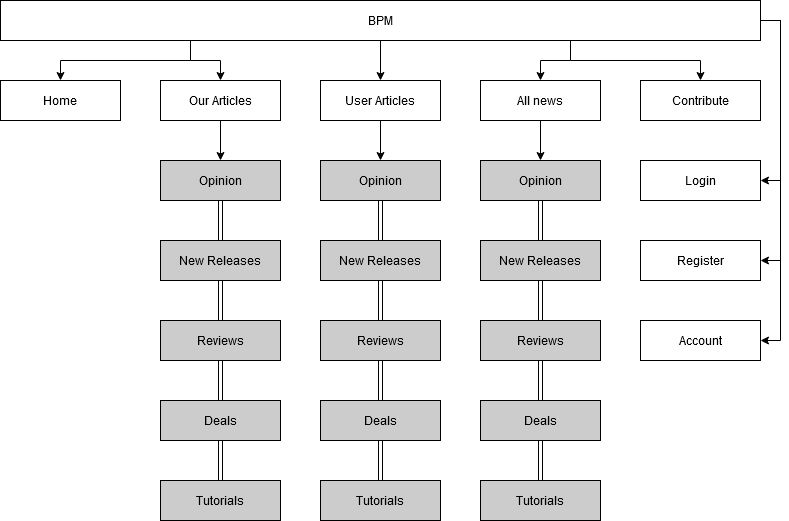

The diagram above was exported from draw.io. Its source (the exported page's mxGraphModel, read from the mxfile embedded in the PNG):
<mxGraphModel dx="1422" dy="802" grid="1" gridSize="10" guides="1" tooltips="1" connect="1" arrows="1" fold="1" page="1" pageScale="1" pageWidth="827" pageHeight="1169" math="0" shadow="0">
  <root>
    <mxCell id="WIyWlLk6GJQsqaUBKTNV-0" />
    <mxCell id="WIyWlLk6GJQsqaUBKTNV-1" parent="WIyWlLk6GJQsqaUBKTNV-0" />
    <mxCell id="OTN478GWpHmX4_3mDihb-6" style="edgeStyle=orthogonalEdgeStyle;rounded=0;orthogonalLoop=1;jettySize=auto;html=1;exitX=0.25;exitY=1;exitDx=0;exitDy=0;entryX=0.5;entryY=0;entryDx=0;entryDy=0;" edge="1" parent="WIyWlLk6GJQsqaUBKTNV-1" source="bg_e8VP93ekjb4kjdtkY-0" target="bg_e8VP93ekjb4kjdtkY-1">
      <mxGeometry relative="1" as="geometry" />
    </mxCell>
    <mxCell id="OTN478GWpHmX4_3mDihb-7" style="edgeStyle=orthogonalEdgeStyle;rounded=0;orthogonalLoop=1;jettySize=auto;html=1;exitX=0.5;exitY=1;exitDx=0;exitDy=0;entryX=0.5;entryY=0;entryDx=0;entryDy=0;" edge="1" parent="WIyWlLk6GJQsqaUBKTNV-1" source="bg_e8VP93ekjb4kjdtkY-0" target="bg_e8VP93ekjb4kjdtkY-3">
      <mxGeometry relative="1" as="geometry" />
    </mxCell>
    <mxCell id="OTN478GWpHmX4_3mDihb-8" style="edgeStyle=orthogonalEdgeStyle;rounded=0;orthogonalLoop=1;jettySize=auto;html=1;exitX=0.25;exitY=1;exitDx=0;exitDy=0;" edge="1" parent="WIyWlLk6GJQsqaUBKTNV-1" source="bg_e8VP93ekjb4kjdtkY-0" target="bg_e8VP93ekjb4kjdtkY-2">
      <mxGeometry relative="1" as="geometry" />
    </mxCell>
    <mxCell id="OTN478GWpHmX4_3mDihb-9" style="edgeStyle=orthogonalEdgeStyle;rounded=0;orthogonalLoop=1;jettySize=auto;html=1;exitX=0.75;exitY=1;exitDx=0;exitDy=0;entryX=0.5;entryY=0;entryDx=0;entryDy=0;" edge="1" parent="WIyWlLk6GJQsqaUBKTNV-1" source="bg_e8VP93ekjb4kjdtkY-0" target="bg_e8VP93ekjb4kjdtkY-4">
      <mxGeometry relative="1" as="geometry" />
    </mxCell>
    <mxCell id="OTN478GWpHmX4_3mDihb-10" style="edgeStyle=orthogonalEdgeStyle;rounded=0;orthogonalLoop=1;jettySize=auto;html=1;exitX=0.75;exitY=1;exitDx=0;exitDy=0;" edge="1" parent="WIyWlLk6GJQsqaUBKTNV-1" source="bg_e8VP93ekjb4kjdtkY-0" target="bg_e8VP93ekjb4kjdtkY-5">
      <mxGeometry relative="1" as="geometry" />
    </mxCell>
    <mxCell id="OTN478GWpHmX4_3mDihb-12" style="edgeStyle=orthogonalEdgeStyle;rounded=0;orthogonalLoop=1;jettySize=auto;html=1;exitX=1;exitY=0.5;exitDx=0;exitDy=0;entryX=1;entryY=0.5;entryDx=0;entryDy=0;" edge="1" parent="WIyWlLk6GJQsqaUBKTNV-1" source="bg_e8VP93ekjb4kjdtkY-0" target="bg_e8VP93ekjb4kjdtkY-17">
      <mxGeometry relative="1" as="geometry" />
    </mxCell>
    <mxCell id="OTN478GWpHmX4_3mDihb-14" style="edgeStyle=orthogonalEdgeStyle;rounded=0;orthogonalLoop=1;jettySize=auto;html=1;exitX=1;exitY=0.5;exitDx=0;exitDy=0;entryX=1;entryY=0.5;entryDx=0;entryDy=0;" edge="1" parent="WIyWlLk6GJQsqaUBKTNV-1" source="bg_e8VP93ekjb4kjdtkY-0" target="OTN478GWpHmX4_3mDihb-4">
      <mxGeometry relative="1" as="geometry" />
    </mxCell>
    <mxCell id="OTN478GWpHmX4_3mDihb-16" style="edgeStyle=orthogonalEdgeStyle;rounded=0;orthogonalLoop=1;jettySize=auto;html=1;exitX=1;exitY=0.5;exitDx=0;exitDy=0;entryX=1;entryY=0.5;entryDx=0;entryDy=0;" edge="1" parent="WIyWlLk6GJQsqaUBKTNV-1" source="bg_e8VP93ekjb4kjdtkY-0" target="OTN478GWpHmX4_3mDihb-5">
      <mxGeometry relative="1" as="geometry" />
    </mxCell>
    <mxCell id="bg_e8VP93ekjb4kjdtkY-0" value="BPM" style="rounded=0;whiteSpace=wrap;html=1;" parent="WIyWlLk6GJQsqaUBKTNV-1" vertex="1">
      <mxGeometry x="40" y="120" width="760" height="40" as="geometry" />
    </mxCell>
    <mxCell id="bg_e8VP93ekjb4kjdtkY-1" value="Home" style="rounded=0;whiteSpace=wrap;html=1;" parent="WIyWlLk6GJQsqaUBKTNV-1" vertex="1">
      <mxGeometry x="40" y="200" width="120" height="40" as="geometry" />
    </mxCell>
    <mxCell id="OTN478GWpHmX4_3mDihb-18" style="edgeStyle=orthogonalEdgeStyle;rounded=0;orthogonalLoop=1;jettySize=auto;html=1;exitX=0.5;exitY=1;exitDx=0;exitDy=0;" edge="1" parent="WIyWlLk6GJQsqaUBKTNV-1" source="bg_e8VP93ekjb4kjdtkY-2" target="bg_e8VP93ekjb4kjdtkY-7">
      <mxGeometry relative="1" as="geometry" />
    </mxCell>
    <mxCell id="bg_e8VP93ekjb4kjdtkY-2" value="Our Articles" style="rounded=0;whiteSpace=wrap;html=1;" parent="WIyWlLk6GJQsqaUBKTNV-1" vertex="1">
      <mxGeometry x="200" y="200" width="120" height="40" as="geometry" />
    </mxCell>
    <mxCell id="OTN478GWpHmX4_3mDihb-19" style="edgeStyle=orthogonalEdgeStyle;rounded=0;orthogonalLoop=1;jettySize=auto;html=1;exitX=0.5;exitY=1;exitDx=0;exitDy=0;" edge="1" parent="WIyWlLk6GJQsqaUBKTNV-1" source="bg_e8VP93ekjb4kjdtkY-3" target="bg_e8VP93ekjb4kjdtkY-13">
      <mxGeometry relative="1" as="geometry" />
    </mxCell>
    <mxCell id="bg_e8VP93ekjb4kjdtkY-3" value="User Articles" style="rounded=0;whiteSpace=wrap;html=1;" parent="WIyWlLk6GJQsqaUBKTNV-1" vertex="1">
      <mxGeometry x="360" y="200" width="120" height="40" as="geometry" />
    </mxCell>
    <mxCell id="OTN478GWpHmX4_3mDihb-20" style="edgeStyle=orthogonalEdgeStyle;rounded=0;orthogonalLoop=1;jettySize=auto;html=1;exitX=0.5;exitY=1;exitDx=0;exitDy=0;entryX=0.5;entryY=0;entryDx=0;entryDy=0;" edge="1" parent="WIyWlLk6GJQsqaUBKTNV-1" source="bg_e8VP93ekjb4kjdtkY-4" target="OTN478GWpHmX4_3mDihb-0">
      <mxGeometry relative="1" as="geometry" />
    </mxCell>
    <mxCell id="bg_e8VP93ekjb4kjdtkY-4" value="All news" style="rounded=0;whiteSpace=wrap;html=1;" parent="WIyWlLk6GJQsqaUBKTNV-1" vertex="1">
      <mxGeometry x="520" y="200" width="120" height="40" as="geometry" />
    </mxCell>
    <mxCell id="bg_e8VP93ekjb4kjdtkY-5" value="Contribute" style="rounded=0;whiteSpace=wrap;html=1;" parent="WIyWlLk6GJQsqaUBKTNV-1" vertex="1">
      <mxGeometry x="680" y="200" width="120" height="40" as="geometry" />
    </mxCell>
    <mxCell id="OTN478GWpHmX4_3mDihb-27" style="edgeStyle=orthogonalEdgeStyle;rounded=0;orthogonalLoop=1;jettySize=auto;html=1;exitX=0.5;exitY=1;exitDx=0;exitDy=0;entryX=0.5;entryY=0;entryDx=0;entryDy=0;shape=link;" edge="1" parent="WIyWlLk6GJQsqaUBKTNV-1" source="bg_e8VP93ekjb4kjdtkY-7" target="bg_e8VP93ekjb4kjdtkY-10">
      <mxGeometry relative="1" as="geometry" />
    </mxCell>
    <mxCell id="bg_e8VP93ekjb4kjdtkY-7" value="Opinion" style="rounded=0;whiteSpace=wrap;html=1;fillColor=#CCCCCC;" parent="WIyWlLk6GJQsqaUBKTNV-1" vertex="1">
      <mxGeometry x="200" y="280" width="120" height="40" as="geometry" />
    </mxCell>
    <mxCell id="OTN478GWpHmX4_3mDihb-28" style="edgeStyle=orthogonalEdgeStyle;rounded=0;orthogonalLoop=1;jettySize=auto;html=1;exitX=0.5;exitY=1;exitDx=0;exitDy=0;entryX=0.5;entryY=0;entryDx=0;entryDy=0;shape=link;" edge="1" parent="WIyWlLk6GJQsqaUBKTNV-1" source="bg_e8VP93ekjb4kjdtkY-10" target="bg_e8VP93ekjb4kjdtkY-11">
      <mxGeometry relative="1" as="geometry" />
    </mxCell>
    <mxCell id="bg_e8VP93ekjb4kjdtkY-10" value="New Releases" style="rounded=0;whiteSpace=wrap;html=1;fillColor=#CCCCCC;" parent="WIyWlLk6GJQsqaUBKTNV-1" vertex="1">
      <mxGeometry x="200" y="360" width="120" height="40" as="geometry" />
    </mxCell>
    <mxCell id="OTN478GWpHmX4_3mDihb-29" style="edgeStyle=orthogonalEdgeStyle;rounded=0;orthogonalLoop=1;jettySize=auto;html=1;exitX=0.5;exitY=1;exitDx=0;exitDy=0;entryX=0.5;entryY=0;entryDx=0;entryDy=0;shape=link;" edge="1" parent="WIyWlLk6GJQsqaUBKTNV-1" source="bg_e8VP93ekjb4kjdtkY-11" target="bg_e8VP93ekjb4kjdtkY-12">
      <mxGeometry relative="1" as="geometry" />
    </mxCell>
    <mxCell id="bg_e8VP93ekjb4kjdtkY-11" value="Reviews" style="rounded=0;whiteSpace=wrap;html=1;fillColor=#CCCCCC;" parent="WIyWlLk6GJQsqaUBKTNV-1" vertex="1">
      <mxGeometry x="200" y="440" width="120" height="40" as="geometry" />
    </mxCell>
    <mxCell id="OTN478GWpHmX4_3mDihb-33" style="edgeStyle=orthogonalEdgeStyle;rounded=0;orthogonalLoop=1;jettySize=auto;html=1;exitX=0.5;exitY=1;exitDx=0;exitDy=0;entryX=0.5;entryY=0;entryDx=0;entryDy=0;shape=link;" edge="1" parent="WIyWlLk6GJQsqaUBKTNV-1" source="bg_e8VP93ekjb4kjdtkY-12" target="OTN478GWpHmX4_3mDihb-30">
      <mxGeometry relative="1" as="geometry" />
    </mxCell>
    <mxCell id="bg_e8VP93ekjb4kjdtkY-12" value="Deals" style="rounded=0;whiteSpace=wrap;html=1;fillColor=#CCCCCC;" parent="WIyWlLk6GJQsqaUBKTNV-1" vertex="1">
      <mxGeometry x="200" y="520" width="120" height="40" as="geometry" />
    </mxCell>
    <mxCell id="OTN478GWpHmX4_3mDihb-24" style="edgeStyle=orthogonalEdgeStyle;rounded=0;orthogonalLoop=1;jettySize=auto;html=1;exitX=0.5;exitY=1;exitDx=0;exitDy=0;entryX=0.5;entryY=0;entryDx=0;entryDy=0;shape=link;" edge="1" parent="WIyWlLk6GJQsqaUBKTNV-1" source="bg_e8VP93ekjb4kjdtkY-13" target="bg_e8VP93ekjb4kjdtkY-14">
      <mxGeometry relative="1" as="geometry" />
    </mxCell>
    <mxCell id="bg_e8VP93ekjb4kjdtkY-13" value="Opinion" style="rounded=0;whiteSpace=wrap;html=1;fillColor=#CCCCCC;" parent="WIyWlLk6GJQsqaUBKTNV-1" vertex="1">
      <mxGeometry x="360" y="280" width="120" height="40" as="geometry" />
    </mxCell>
    <mxCell id="OTN478GWpHmX4_3mDihb-25" style="edgeStyle=orthogonalEdgeStyle;rounded=0;orthogonalLoop=1;jettySize=auto;html=1;exitX=0.5;exitY=1;exitDx=0;exitDy=0;entryX=0.5;entryY=0;entryDx=0;entryDy=0;shape=link;" edge="1" parent="WIyWlLk6GJQsqaUBKTNV-1" source="bg_e8VP93ekjb4kjdtkY-14" target="bg_e8VP93ekjb4kjdtkY-15">
      <mxGeometry relative="1" as="geometry" />
    </mxCell>
    <mxCell id="bg_e8VP93ekjb4kjdtkY-14" value="New Releases" style="rounded=0;whiteSpace=wrap;html=1;fillColor=#CCCCCC;" parent="WIyWlLk6GJQsqaUBKTNV-1" vertex="1">
      <mxGeometry x="360" y="360" width="120" height="40" as="geometry" />
    </mxCell>
    <mxCell id="OTN478GWpHmX4_3mDihb-26" style="edgeStyle=orthogonalEdgeStyle;rounded=0;orthogonalLoop=1;jettySize=auto;html=1;exitX=0.5;exitY=1;exitDx=0;exitDy=0;entryX=0.5;entryY=0;entryDx=0;entryDy=0;shape=link;" edge="1" parent="WIyWlLk6GJQsqaUBKTNV-1" source="bg_e8VP93ekjb4kjdtkY-15" target="bg_e8VP93ekjb4kjdtkY-16">
      <mxGeometry relative="1" as="geometry" />
    </mxCell>
    <mxCell id="bg_e8VP93ekjb4kjdtkY-15" value="Reviews" style="rounded=0;whiteSpace=wrap;html=1;fillColor=#CCCCCC;" parent="WIyWlLk6GJQsqaUBKTNV-1" vertex="1">
      <mxGeometry x="360" y="440" width="120" height="40" as="geometry" />
    </mxCell>
    <mxCell id="OTN478GWpHmX4_3mDihb-34" style="edgeStyle=orthogonalEdgeStyle;rounded=0;orthogonalLoop=1;jettySize=auto;html=1;shape=link;" edge="1" parent="WIyWlLk6GJQsqaUBKTNV-1" source="bg_e8VP93ekjb4kjdtkY-16" target="OTN478GWpHmX4_3mDihb-31">
      <mxGeometry relative="1" as="geometry" />
    </mxCell>
    <mxCell id="bg_e8VP93ekjb4kjdtkY-16" value="Deals" style="rounded=0;whiteSpace=wrap;html=1;fillColor=#CCCCCC;" parent="WIyWlLk6GJQsqaUBKTNV-1" vertex="1">
      <mxGeometry x="360" y="520" width="120" height="40" as="geometry" />
    </mxCell>
    <mxCell id="bg_e8VP93ekjb4kjdtkY-17" value="Login" style="rounded=0;whiteSpace=wrap;html=1;" parent="WIyWlLk6GJQsqaUBKTNV-1" vertex="1">
      <mxGeometry x="680" y="280" width="120" height="40" as="geometry" />
    </mxCell>
    <mxCell id="OTN478GWpHmX4_3mDihb-21" style="edgeStyle=orthogonalEdgeStyle;rounded=0;orthogonalLoop=1;jettySize=auto;html=1;exitX=0.5;exitY=1;exitDx=0;exitDy=0;entryX=0.5;entryY=0;entryDx=0;entryDy=0;shape=link;" edge="1" parent="WIyWlLk6GJQsqaUBKTNV-1" source="OTN478GWpHmX4_3mDihb-0" target="OTN478GWpHmX4_3mDihb-1">
      <mxGeometry relative="1" as="geometry" />
    </mxCell>
    <mxCell id="OTN478GWpHmX4_3mDihb-0" value="Opinion" style="rounded=0;whiteSpace=wrap;html=1;fillColor=#CCCCCC;" vertex="1" parent="WIyWlLk6GJQsqaUBKTNV-1">
      <mxGeometry x="520" y="280" width="120" height="40" as="geometry" />
    </mxCell>
    <mxCell id="OTN478GWpHmX4_3mDihb-22" style="edgeStyle=orthogonalEdgeStyle;rounded=0;orthogonalLoop=1;jettySize=auto;html=1;exitX=0.5;exitY=1;exitDx=0;exitDy=0;entryX=0.5;entryY=0;entryDx=0;entryDy=0;shape=link;" edge="1" parent="WIyWlLk6GJQsqaUBKTNV-1" source="OTN478GWpHmX4_3mDihb-1" target="OTN478GWpHmX4_3mDihb-2">
      <mxGeometry relative="1" as="geometry" />
    </mxCell>
    <mxCell id="OTN478GWpHmX4_3mDihb-1" value="New Releases" style="rounded=0;whiteSpace=wrap;html=1;fillColor=#CCCCCC;" vertex="1" parent="WIyWlLk6GJQsqaUBKTNV-1">
      <mxGeometry x="520" y="360" width="120" height="40" as="geometry" />
    </mxCell>
    <mxCell id="OTN478GWpHmX4_3mDihb-23" style="edgeStyle=orthogonalEdgeStyle;rounded=0;orthogonalLoop=1;jettySize=auto;html=1;exitX=0.5;exitY=1;exitDx=0;exitDy=0;entryX=0.5;entryY=0;entryDx=0;entryDy=0;shape=link;" edge="1" parent="WIyWlLk6GJQsqaUBKTNV-1" source="OTN478GWpHmX4_3mDihb-2" target="OTN478GWpHmX4_3mDihb-3">
      <mxGeometry relative="1" as="geometry" />
    </mxCell>
    <mxCell id="OTN478GWpHmX4_3mDihb-2" value="Reviews" style="rounded=0;whiteSpace=wrap;html=1;fillColor=#CCCCCC;" vertex="1" parent="WIyWlLk6GJQsqaUBKTNV-1">
      <mxGeometry x="520" y="440" width="120" height="40" as="geometry" />
    </mxCell>
    <mxCell id="OTN478GWpHmX4_3mDihb-35" style="edgeStyle=orthogonalEdgeStyle;rounded=0;orthogonalLoop=1;jettySize=auto;html=1;exitX=0.5;exitY=1;exitDx=0;exitDy=0;shape=link;" edge="1" parent="WIyWlLk6GJQsqaUBKTNV-1" source="OTN478GWpHmX4_3mDihb-3" target="OTN478GWpHmX4_3mDihb-32">
      <mxGeometry relative="1" as="geometry" />
    </mxCell>
    <mxCell id="OTN478GWpHmX4_3mDihb-3" value="Deals" style="rounded=0;whiteSpace=wrap;html=1;fillColor=#CCCCCC;" vertex="1" parent="WIyWlLk6GJQsqaUBKTNV-1">
      <mxGeometry x="520" y="520" width="120" height="40" as="geometry" />
    </mxCell>
    <mxCell id="OTN478GWpHmX4_3mDihb-4" value="Register" style="rounded=0;whiteSpace=wrap;html=1;" vertex="1" parent="WIyWlLk6GJQsqaUBKTNV-1">
      <mxGeometry x="680" y="360" width="120" height="40" as="geometry" />
    </mxCell>
    <mxCell id="OTN478GWpHmX4_3mDihb-5" value="Account" style="rounded=0;whiteSpace=wrap;html=1;" vertex="1" parent="WIyWlLk6GJQsqaUBKTNV-1">
      <mxGeometry x="680" y="440" width="120" height="40" as="geometry" />
    </mxCell>
    <mxCell id="OTN478GWpHmX4_3mDihb-30" value="Tutorials" style="rounded=0;whiteSpace=wrap;html=1;fillColor=#CCCCCC;" vertex="1" parent="WIyWlLk6GJQsqaUBKTNV-1">
      <mxGeometry x="200" y="600" width="120" height="40" as="geometry" />
    </mxCell>
    <mxCell id="OTN478GWpHmX4_3mDihb-31" value="Tutorials" style="rounded=0;whiteSpace=wrap;html=1;fillColor=#CCCCCC;" vertex="1" parent="WIyWlLk6GJQsqaUBKTNV-1">
      <mxGeometry x="360" y="600" width="120" height="40" as="geometry" />
    </mxCell>
    <mxCell id="OTN478GWpHmX4_3mDihb-32" value="Tutorials" style="rounded=0;whiteSpace=wrap;html=1;fillColor=#CCCCCC;" vertex="1" parent="WIyWlLk6GJQsqaUBKTNV-1">
      <mxGeometry x="520" y="600" width="120" height="40" as="geometry" />
    </mxCell>
  </root>
</mxGraphModel>